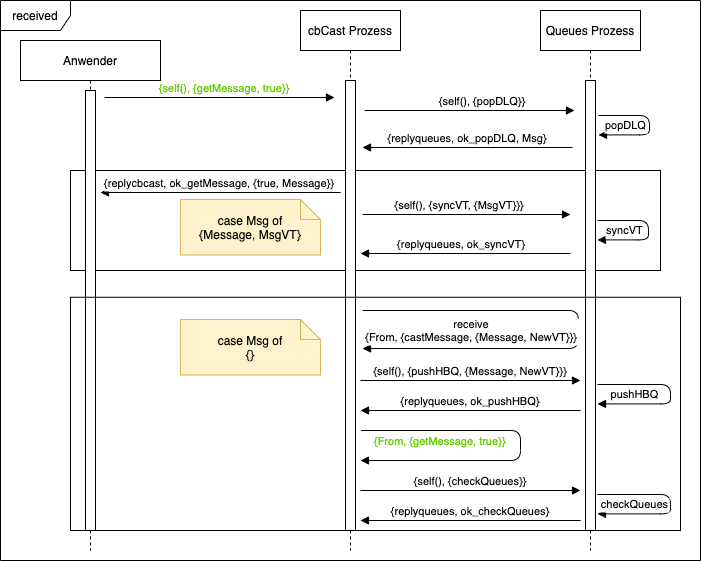

The diagram above was exported from draw.io. Its source (the exported page's mxGraphModel, read from the mxfile embedded in the PNG):
<mxGraphModel dx="412" dy="96" grid="1" gridSize="10" guides="1" tooltips="1" connect="1" arrows="1" fold="1" page="1" pageScale="1" pageWidth="827" pageHeight="1169" math="0" shadow="0">
  <root>
    <mxCell id="WIyWlLk6GJQsqaUBKTNV-0" />
    <mxCell id="WIyWlLk6GJQsqaUBKTNV-1" parent="WIyWlLk6GJQsqaUBKTNV-0" />
    <mxCell id="xqw-qqbiuGOHZ-VhSkER-213" value="" style="group" vertex="1" connectable="0" parent="WIyWlLk6GJQsqaUBKTNV-1">
      <mxGeometry x="1910" y="1880" width="700" height="560" as="geometry" />
    </mxCell>
    <mxCell id="xqw-qqbiuGOHZ-VhSkER-214" value="" style="rounded=0;whiteSpace=wrap;html=1;fillColor=none;" vertex="1" parent="xqw-qqbiuGOHZ-VhSkER-213">
      <mxGeometry x="70" y="170" width="590" height="100" as="geometry" />
    </mxCell>
    <mxCell id="xqw-qqbiuGOHZ-VhSkER-215" value="syncVT" style="verticalAlign=bottom;endArrow=block;shadow=0;strokeWidth=1;edgeStyle=orthogonalEdgeStyle;sketch=0;" edge="1" parent="xqw-qqbiuGOHZ-VhSkER-213">
      <mxGeometry x="0.5497" relative="1" as="geometry">
        <mxPoint x="596.9999999999995" y="219.99999999999966" as="sourcePoint" />
        <mxPoint x="597" y="239.40999999999997" as="targetPoint" />
        <Array as="points">
          <mxPoint x="648" y="220" />
          <mxPoint x="648" y="240" />
          <mxPoint x="597" y="240" />
        </Array>
        <mxPoint as="offset" />
      </mxGeometry>
    </mxCell>
    <mxCell id="xqw-qqbiuGOHZ-VhSkER-216" value="received" style="shape=umlFrame;whiteSpace=wrap;html=1;sketch=0;gradientColor=none;width=70;height=30;" vertex="1" parent="xqw-qqbiuGOHZ-VhSkER-213">
      <mxGeometry width="700" height="560" as="geometry" />
    </mxCell>
    <mxCell id="xqw-qqbiuGOHZ-VhSkER-217" value="Anwender" style="shape=umlLifeline;perimeter=lifelinePerimeter;container=1;collapsible=0;recursiveResize=0;rounded=0;shadow=0;strokeWidth=1;sketch=0;" vertex="1" parent="xqw-qqbiuGOHZ-VhSkER-213">
      <mxGeometry x="20" y="40" width="140" height="510" as="geometry" />
    </mxCell>
    <mxCell id="xqw-qqbiuGOHZ-VhSkER-218" value="" style="points=[];perimeter=orthogonalPerimeter;rounded=0;shadow=0;strokeWidth=1;sketch=0;" vertex="1" parent="xqw-qqbiuGOHZ-VhSkER-217">
      <mxGeometry x="65" y="50" width="10" height="440" as="geometry" />
    </mxCell>
    <mxCell id="xqw-qqbiuGOHZ-VhSkER-219" value="Queues Prozess" style="shape=umlLifeline;perimeter=lifelinePerimeter;container=1;collapsible=0;recursiveResize=0;rounded=0;shadow=0;strokeWidth=1;sketch=0;" vertex="1" parent="xqw-qqbiuGOHZ-VhSkER-213">
      <mxGeometry x="540" y="10" width="100" height="540" as="geometry" />
    </mxCell>
    <mxCell id="xqw-qqbiuGOHZ-VhSkER-220" value="" style="points=[];perimeter=orthogonalPerimeter;rounded=0;shadow=0;strokeWidth=1;sketch=0;" vertex="1" parent="xqw-qqbiuGOHZ-VhSkER-219">
      <mxGeometry x="45" y="70" width="10" height="450" as="geometry" />
    </mxCell>
    <mxCell id="xqw-qqbiuGOHZ-VhSkER-221" value="popDLQ" style="verticalAlign=bottom;endArrow=block;shadow=0;strokeWidth=1;edgeStyle=orthogonalEdgeStyle;sketch=0;" edge="1" parent="xqw-qqbiuGOHZ-VhSkER-219">
      <mxGeometry x="0.5497" relative="1" as="geometry">
        <mxPoint x="57.999999999999545" y="104.99999999999955" as="sourcePoint" />
        <mxPoint x="58" y="124.40999999999997" as="targetPoint" />
        <Array as="points">
          <mxPoint x="109" y="105" />
          <mxPoint x="109" y="125" />
          <mxPoint x="58" y="125" />
        </Array>
        <mxPoint as="offset" />
      </mxGeometry>
    </mxCell>
    <mxCell id="xqw-qqbiuGOHZ-VhSkER-222" value="pushHBQ" style="verticalAlign=bottom;endArrow=block;shadow=0;strokeWidth=1;edgeStyle=orthogonalEdgeStyle;sketch=0;" edge="1" parent="xqw-qqbiuGOHZ-VhSkER-219">
      <mxGeometry x="0.5497" relative="1" as="geometry">
        <mxPoint x="56.999999999999545" y="373.99999999999955" as="sourcePoint" />
        <mxPoint x="57" y="393.40999999999985" as="targetPoint" />
        <Array as="points">
          <mxPoint x="130" y="374" />
          <mxPoint x="130" y="394" />
          <mxPoint x="57" y="394" />
        </Array>
        <mxPoint as="offset" />
      </mxGeometry>
    </mxCell>
    <mxCell id="xqw-qqbiuGOHZ-VhSkER-223" value="cbCast Prozess" style="shape=umlLifeline;perimeter=lifelinePerimeter;container=1;collapsible=0;recursiveResize=0;rounded=0;shadow=0;strokeWidth=1;sketch=0;" vertex="1" parent="xqw-qqbiuGOHZ-VhSkER-213">
      <mxGeometry x="300" y="10" width="100" height="540" as="geometry" />
    </mxCell>
    <mxCell id="xqw-qqbiuGOHZ-VhSkER-224" value="" style="points=[];perimeter=orthogonalPerimeter;rounded=0;shadow=0;strokeWidth=1;sketch=0;" vertex="1" parent="xqw-qqbiuGOHZ-VhSkER-223">
      <mxGeometry x="45" y="70" width="10" height="450" as="geometry" />
    </mxCell>
    <mxCell id="xqw-qqbiuGOHZ-VhSkER-225" value="{self(), {syncVT, {MsgVT}}}" style="verticalAlign=bottom;endArrow=block;shadow=0;strokeWidth=1;edgeStyle=orthogonalEdgeStyle;sketch=0;" edge="1" parent="xqw-qqbiuGOHZ-VhSkER-223">
      <mxGeometry x="-0.0676" relative="1" as="geometry">
        <mxPoint x="62" y="204" as="sourcePoint" />
        <mxPoint x="270" y="204" as="targetPoint" />
        <Array as="points" />
        <mxPoint as="offset" />
      </mxGeometry>
    </mxCell>
    <mxCell id="xqw-qqbiuGOHZ-VhSkER-226" value="receive&#10;{From, {castMessage, {Message, NewVT}}}" style="verticalAlign=bottom;endArrow=block;shadow=0;strokeWidth=1;edgeStyle=orthogonalEdgeStyle;sketch=0;" edge="1" parent="xqw-qqbiuGOHZ-VhSkER-223">
      <mxGeometry x="0.5359" y="-2" relative="1" as="geometry">
        <mxPoint x="62" y="300" as="sourcePoint" />
        <mxPoint x="62" y="338" as="targetPoint" />
        <Array as="points">
          <mxPoint x="278" y="300" />
          <mxPoint x="278" y="338" />
        </Array>
        <mxPoint as="offset" />
      </mxGeometry>
    </mxCell>
    <mxCell id="xqw-qqbiuGOHZ-VhSkER-227" value="checkQueues" style="verticalAlign=bottom;endArrow=block;shadow=0;strokeWidth=1;edgeStyle=orthogonalEdgeStyle;sketch=0;" edge="1" parent="xqw-qqbiuGOHZ-VhSkER-223">
      <mxGeometry x="0.5497" relative="1" as="geometry">
        <mxPoint x="296.99999999999955" y="483.99999999999955" as="sourcePoint" />
        <mxPoint x="297" y="503.40999999999985" as="targetPoint" />
        <Array as="points">
          <mxPoint x="370" y="484" />
          <mxPoint x="370" y="504" />
          <mxPoint x="297" y="504" />
        </Array>
        <mxPoint as="offset" />
      </mxGeometry>
    </mxCell>
    <mxCell id="xqw-qqbiuGOHZ-VhSkER-228" value="{self(), {checkQueues}}" style="verticalAlign=bottom;endArrow=block;shadow=0;strokeWidth=1;edgeStyle=orthogonalEdgeStyle;sketch=0;" edge="1" parent="xqw-qqbiuGOHZ-VhSkER-223">
      <mxGeometry relative="1" as="geometry">
        <mxPoint x="60" y="480" as="sourcePoint" />
        <mxPoint x="280" y="480" as="targetPoint" />
        <Array as="points" />
        <mxPoint as="offset" />
      </mxGeometry>
    </mxCell>
    <mxCell id="xqw-qqbiuGOHZ-VhSkER-229" value="{replyqueues, ok_checkQueues}" style="verticalAlign=bottom;endArrow=none;shadow=0;strokeWidth=1;edgeStyle=orthogonalEdgeStyle;sketch=0;endFill=0;startArrow=block;startFill=1;" edge="1" parent="xqw-qqbiuGOHZ-VhSkER-223">
      <mxGeometry relative="1" as="geometry">
        <mxPoint x="60" y="510" as="sourcePoint" />
        <mxPoint x="280" y="510" as="targetPoint" />
        <Array as="points" />
        <mxPoint as="offset" />
      </mxGeometry>
    </mxCell>
    <mxCell id="xqw-qqbiuGOHZ-VhSkER-230" value="{self(), {popDLQ}}" style="verticalAlign=bottom;endArrow=block;shadow=0;strokeWidth=1;edgeStyle=orthogonalEdgeStyle;sketch=0;" edge="1" parent="xqw-qqbiuGOHZ-VhSkER-213">
      <mxGeometry x="0.1216" relative="1" as="geometry">
        <mxPoint x="364" y="110" as="sourcePoint" />
        <mxPoint x="574" y="110" as="targetPoint" />
        <Array as="points" />
        <mxPoint as="offset" />
      </mxGeometry>
    </mxCell>
    <mxCell id="xqw-qqbiuGOHZ-VhSkER-231" value="{self(), {getMessage, true}}" style="verticalAlign=bottom;endArrow=block;shadow=0;strokeWidth=1;sketch=0;fontColor=#66CC00;" edge="1" parent="xqw-qqbiuGOHZ-VhSkER-213">
      <mxGeometry x="0.04" relative="1" as="geometry">
        <mxPoint x="104" y="97" as="sourcePoint" />
        <mxPoint as="offset" />
        <mxPoint x="334" y="97" as="targetPoint" />
      </mxGeometry>
    </mxCell>
    <mxCell id="xqw-qqbiuGOHZ-VhSkER-232" value="{replyqueues, ok_syncVT}" style="verticalAlign=bottom;endArrow=none;shadow=0;strokeWidth=1;edgeStyle=orthogonalEdgeStyle;sketch=0;endFill=0;startArrow=block;startFill=1;" edge="1" parent="xqw-qqbiuGOHZ-VhSkER-213">
      <mxGeometry x="-0.0405" relative="1" as="geometry">
        <mxPoint x="360" y="253" as="sourcePoint" />
        <mxPoint x="570" y="253" as="targetPoint" />
        <Array as="points" />
        <mxPoint as="offset" />
      </mxGeometry>
    </mxCell>
    <mxCell id="xqw-qqbiuGOHZ-VhSkER-233" value="{replycbcast, ok_getMessage, {true, Message}}" style="verticalAlign=bottom;endArrow=none;shadow=0;strokeWidth=1;edgeStyle=orthogonalEdgeStyle;sketch=0;endFill=0;startArrow=block;startFill=1;" edge="1" parent="xqw-qqbiuGOHZ-VhSkER-213">
      <mxGeometry x="-0.0123" relative="1" as="geometry">
        <mxPoint x="100" y="192" as="sourcePoint" />
        <mxPoint x="340" y="192" as="targetPoint" />
        <Array as="points">
          <mxPoint x="100" y="192" />
          <mxPoint x="343" y="192" />
        </Array>
        <mxPoint as="offset" />
      </mxGeometry>
    </mxCell>
    <mxCell id="xqw-qqbiuGOHZ-VhSkER-234" value="{replyqueues, ok_popDLQ, Msg}" style="verticalAlign=bottom;endArrow=none;shadow=0;strokeWidth=1;edgeStyle=orthogonalEdgeStyle;sketch=0;endFill=0;startArrow=block;startFill=1;" edge="1" parent="xqw-qqbiuGOHZ-VhSkER-213">
      <mxGeometry relative="1" as="geometry">
        <mxPoint x="362" y="147" as="sourcePoint" />
        <mxPoint x="572" y="147" as="targetPoint" />
        <Array as="points" />
        <mxPoint as="offset" />
      </mxGeometry>
    </mxCell>
    <mxCell id="xqw-qqbiuGOHZ-VhSkER-235" value="case Msg of&lt;br&gt;{Message, MsgVT}" style="shape=note;size=20;whiteSpace=wrap;html=1;fillColor=#fff2cc;strokeColor=#d6b656;sketch=0;" vertex="1" parent="xqw-qqbiuGOHZ-VhSkER-213">
      <mxGeometry x="180" y="199" width="140" height="55.5" as="geometry" />
    </mxCell>
    <mxCell id="xqw-qqbiuGOHZ-VhSkER-236" value="case Msg of&lt;br&gt;{}" style="shape=note;size=20;whiteSpace=wrap;html=1;fillColor=#fff2cc;strokeColor=#d6b656;sketch=0;" vertex="1" parent="xqw-qqbiuGOHZ-VhSkER-213">
      <mxGeometry x="180" y="319" width="140" height="55.5" as="geometry" />
    </mxCell>
    <mxCell id="xqw-qqbiuGOHZ-VhSkER-237" value="" style="rounded=0;whiteSpace=wrap;html=1;fillColor=none;" vertex="1" parent="xqw-qqbiuGOHZ-VhSkER-213">
      <mxGeometry x="70" y="296.75" width="610" height="233.25" as="geometry" />
    </mxCell>
    <mxCell id="xqw-qqbiuGOHZ-VhSkER-238" value="{self(), {pushHBQ, {Message, NewVT}}}" style="verticalAlign=bottom;endArrow=block;shadow=0;strokeWidth=1;edgeStyle=orthogonalEdgeStyle;sketch=0;" edge="1" parent="xqw-qqbiuGOHZ-VhSkER-213">
      <mxGeometry relative="1" as="geometry">
        <mxPoint x="360" y="380" as="sourcePoint" />
        <mxPoint x="580" y="380" as="targetPoint" />
        <Array as="points" />
        <mxPoint as="offset" />
      </mxGeometry>
    </mxCell>
    <mxCell id="xqw-qqbiuGOHZ-VhSkER-239" value="{replyqueues, ok_pushHBQ}" style="verticalAlign=bottom;endArrow=none;shadow=0;strokeWidth=1;edgeStyle=orthogonalEdgeStyle;sketch=0;endFill=0;startArrow=block;startFill=1;" edge="1" parent="xqw-qqbiuGOHZ-VhSkER-213">
      <mxGeometry relative="1" as="geometry">
        <mxPoint x="360" y="410" as="sourcePoint" />
        <mxPoint x="580" y="410" as="targetPoint" />
        <Array as="points" />
        <mxPoint as="offset" />
      </mxGeometry>
    </mxCell>
    <mxCell id="xqw-qqbiuGOHZ-VhSkER-240" value="{From, {getMessage, true}}" style="verticalAlign=bottom;endArrow=block;shadow=0;strokeWidth=1;edgeStyle=orthogonalEdgeStyle;sketch=0;fontColor=#66CC00;" edge="1" parent="xqw-qqbiuGOHZ-VhSkER-213">
      <mxGeometry x="0.5425" y="-10" relative="1" as="geometry">
        <mxPoint x="360.28999999999996" y="430" as="sourcePoint" />
        <mxPoint x="360" y="460" as="targetPoint" />
        <Array as="points">
          <mxPoint x="520" y="430" />
          <mxPoint x="520" y="460" />
          <mxPoint x="360" y="460" />
        </Array>
        <mxPoint as="offset" />
      </mxGeometry>
    </mxCell>
  </root>
</mxGraphModel>